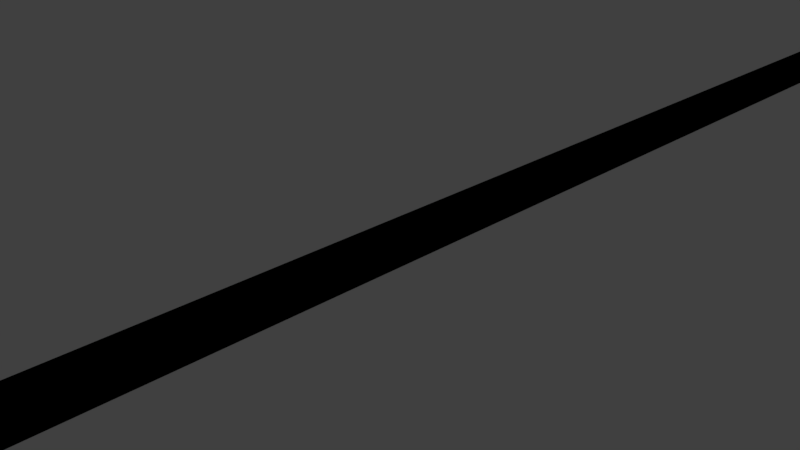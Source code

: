 # Source: conveyor.blend  (saved by Blender 2.79.0; exported with 4.5.12 LTS)
import bpy
from mathutils import Matrix  # noqa: F401  (used for matrix-valued properties, if any)

bpy.ops.wm.read_factory_settings(use_empty=True)
scene = bpy.context.scene
scene.name = 'Scene'

# ---- collections
col_collection_1 = bpy.data.collections.new('Collection 1'); scene.collection.children.link(col_collection_1)

# ---- materials (node trees are filled in below, after node groups)
mat_material = bpy.data.materials.new('Material')
mat_material.alpha_threshold = 0.0
mat_material.use_transparent_shadow = False
mat_material.roughness = 0.5
mat_material.line_color = (0.0, 0.0, 0.0, 1.0)

# ---- material node trees

# ---- world
world_world = bpy.data.worlds.new('World'); scene.world = world_world
world_world.color = (0.05088, 0.05088, 0.05088)
world_world.use_sun_shadow = False
world_world.sun_shadow_jitter_overblur = 0.0
world_world.cycles.sampling_method = 'MANUAL'

# ---- cameras
cam_camera = bpy.data.cameras.new('Camera')
cam_camera.clip_end = 100.0
cam_camera.lens = 35.0
cam_camera.sensor_width = 32.0
cam_camera.sensor_height = 18.0
cam_camera.ortho_scale = 7.314
cam_camera.dof.focus_distance = 0.0
cam_camera.dof.aperture_fstop = 128.0

# ---- lights
light_sun = bpy.data.lights.new('Sun', 'SUN')
light_sun.transmission_factor = 0.0
light_sun.angle = 0.1993
light_sun.energy = 0.16
light_sun.shadow_buffer_clip_start = 0.5
light_sun.shadow_soft_size = 0.1
light_sun.shadow_cascade_max_distance = 1000.0

# ---- meshes
me_cube_003 = bpy.data.meshes.new('Cube.003')
me_cube_003.from_pydata([(-0.5, -50.0, -0.025), (-0.5, -50.0, 0.025), (-0.5, 50.0, -0.025), (-0.5, 50.0, 0.025), (0.5, -50.0, -0.025), (0.5, -50.0, 0.025), (0.5, 50.0, -0.025), (0.5, 50.0, 0.025)], [], [(0, 1, 3, 2), (2, 3, 7, 6), (6, 7, 5, 4), (4, 5, 1, 0), (2, 6, 4, 0), (7, 3, 1, 5)])
_uv = me_cube_003.uv_layers.new(name='UVMap')
_uv.uv.foreach_set('vector', [0.9767, 1.0, 0.9535, 1.0, 0.9535, 0.0, 0.9767, 0.0, 0.9767, 0.0, 1.0, 0.0, 1.0, 0.01, 0.9767, 0.01, 0.9535, 1.0, 0.9302, 1.0, 0.9302, 0.0, 0.9535, 0.0, 0.9767, 0.01, 1.0, 0.01, 1.0, 0.02, 0.9767, 0.02, 0.4651, 0.0, 0.9302, 0.0, 0.9302, 1.0, 0.4651, 1.0, 0.4651, 1.0, 0.0, 1.0, 2.952e-06, 0.0, 0.4651, 0.0])
me_cube_003.use_remesh_preserve_volume = False
me_cube_003.use_remesh_preserve_attributes = False
me_cube_003.use_mirror_vertex_groups = False
me_cube_003.update()
me_cube = bpy.data.meshes.new('Cube')
me_cube.from_pydata([(0.5, 50.0, -0.025), (0.5, -50.0, -0.025), (-0.5, -50.0, -0.025), (-0.5, 50.0, -0.025), (0.5, 50.0, 0.025), (0.5, -50.0, 0.025), (-0.5, -50.0, 0.025), (-0.5, 50.0, 0.025)], [], [(0, 1, 2, 3), (4, 7, 6, 5), (0, 4, 5, 1), (1, 5, 6, 2), (2, 6, 7, 3), (4, 0, 3, 7)])
_uv = me_cube.uv_layers.new(name='UVMap')
_uv.uv.foreach_set('vector', [-0.1901, -0.1901, 1.19, -0.1901, 1.19, 1.19, -0.1901, 1.19, 0.0, 0.0, 1.0, 0.0, 1.0, 1.0, 0.0, 1.0, 0.0, 0.0, 1.0, 0.0, 1.0, 1.0, 0.0, 1.0, 0.0, 0.0, 1.0, 0.0, 1.0, 1.0, 0.0, 1.0, 0.3457, 0.3457, 0.6543, 0.3457, 0.6543, 0.6543, 0.3457, 0.6543, 0.0, 0.0, 1.0, 0.0, 1.0, 1.0, 0.0, 1.0])
me_cube.materials.append(mat_material)
me_cube.use_remesh_preserve_volume = False
me_cube.use_remesh_preserve_attributes = False
me_cube.use_mirror_vertex_groups = False
me_cube.update()

# ---- objects
ob_sun = bpy.data.objects.new('Sun', light_sun)
ob_cube_001 = bpy.data.objects.new('Cube.001', me_cube_003)
ob_cube = bpy.data.objects.new('Cube', me_cube)
ob_camera = bpy.data.objects.new('Camera', cam_camera)

# ---- transforms, parenting, visibility, modifiers, constraints
ob_sun.location = (0.0, 0.0, 21.01)
ob_sun.lineart.crease_threshold = 0.0
ob_cube_001.location = (0.0, 0.0, 0.0)
ob_cube_001.lineart.crease_threshold = 0.0
ob_cube.location = (0.0, 0.0, 0.0)
ob_cube.lock_rotations_4d = False
ob_cube.empty_display_type = 'ARROWS'
ob_cube.lineart.crease_threshold = 0.0
ob_camera.location = (7.481, -6.508, 5.344)
ob_camera.rotation_euler = (1.109, 0.0, 0.8149)
ob_camera.lock_rotations_4d = False
ob_camera.empty_display_type = 'ARROWS'
ob_camera.color = (0.0, 0.0, 0.0, 0.0)
ob_camera.display_type = 'WIRE'
ob_camera.lineart.crease_threshold = 0.0

# ---- collection membership
col_collection_1.objects.link(ob_sun)
col_collection_1.objects.link(ob_cube_001)
col_collection_1.objects.link(ob_cube)
col_collection_1.objects.link(ob_camera)

# ---- scene / render settings (as saved in the file)
scene.camera = ob_camera
scene.frame_start = 1; scene.frame_end = 250; scene.frame_set(1)
scene.render.engine = 'BLENDER_EEVEE_NEXT'
scene.render.resolution_percentage = 50
scene.render.dither_intensity = 0.0
scene.cycles.use_denoising = False
scene.cycles.samples = 128
scene.cycles.sampling_pattern = 'TABULATED_SOBOL'
scene.cycles.use_adaptive_sampling = False
scene.cycles.use_light_tree = False
scene.cycles.blur_glossy = 0.0
scene.cycles.sample_clamp_indirect = 0.0
scene.view_settings.view_transform = 'Standard'
bpy.context.view_layer.update()
